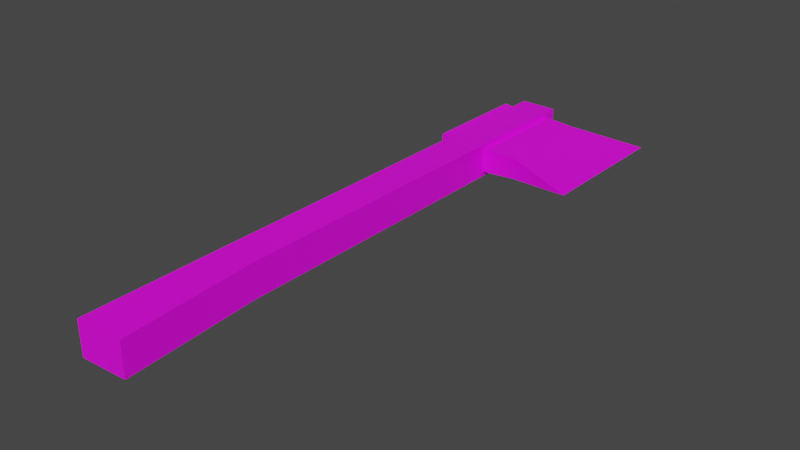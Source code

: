 # Source: Model_0.blend  (saved by Blender 2.92.15; exported with 4.5.12 LTS)
import bpy
from mathutils import Matrix  # noqa: F401  (used for matrix-valued properties, if any)

bpy.ops.wm.read_factory_settings(use_empty=True)
scene = bpy.context.scene
scene.name = 'Scene'

# ---- images (referenced by path relative to the original .blend; pixels are not part of the script)
import os
ASSET_DIR = os.environ.get("B2B_ASSET_DIR", "")  # directory of the original .blend (textures are referenced by path, not embedded)
HERE = os.path.dirname(os.path.abspath(__file__))  # packed textures are extracted next to this script under _unpacked/

def load_image(name, relpath, width, height, colorspace="sRGB"):
    """Load a texture the original file referenced (path relative to the .blend, or extracted next to this script)."""
    p = next((c for c in (os.path.join(HERE, relpath), os.path.join(ASSET_DIR, relpath)) if relpath and os.path.exists(c)), "")
    if p:
        img = bpy.data.images.load(p, check_existing=True)
        img.name = name
    else:  # same state as the original file: an image datablock whose file is absent (Cycles renders it pink)
        img = bpy.data.images.new(name, width, height)
        img.source = "FILE"
        img.filepath = "//" + (relpath or name)
    img.colorspace_settings.name = colorspace
    return img
img_albedo_png = load_image('Albedo.png', 'Albedo.png', 1024, 1024, 'sRGB')

# ---- materials (node trees are filled in below, after node groups)
mat_material = bpy.data.materials.new('Material')
mat_material.use_transparent_shadow = False

# ---- node groups
ng_auto_smooth = bpy.data.node_groups.new('Auto Smooth', 'GeometryNodeTree')
_s = ng_auto_smooth.interface.new_socket(name='Geometry', in_out='OUTPUT', socket_type='NodeSocketGeometry')
_s = ng_auto_smooth.interface.new_socket(name='Geometry', in_out='INPUT', socket_type='NodeSocketGeometry')
_s = ng_auto_smooth.interface.new_socket(name='Angle', in_out='INPUT', socket_type='NodeSocketFloat')
_s.subtype = 'ANGLE'
_s.min_value = 0.0
_s.max_value = 3.142
ng_auto_smooth.is_modifier = True
_N = ng_auto_smooth.nodes; _L = ng_auto_smooth.links
n0 = _N.new('NodeGroupOutput'); n0.name = 'Group Output'; n0.location = (480, -100)
n1 = _N.new('NodeGroupInput'); n1.name = 'Group Input'; n1.location = (-420, -300)
n2 = _N.new('NodeGroupInput'); n2.name = 'Group Input.001'; n2.location = (-60, -100)
n3 = _N.new('GeometryNodeSetShadeSmooth'); n3.name = 'Set Shade Smooth'; n3.location = (120, -100)
n3.domain = 'EDGE'
n4 = _N.new('GeometryNodeSetShadeSmooth'); n4.name = 'Set Shade Smooth.001'; n4.location = (300, -100)
n5 = _N.new('GeometryNodeInputMeshEdgeAngle'); n5.name = 'Edge Angle'; n5.location = (-420, -220)
n6 = _N.new('GeometryNodeInputEdgeSmooth'); n6.name = 'Is Edge Smooth'; n6.location = (-60, -160)
n7 = _N.new('GeometryNodeInputShadeSmooth'); n7.name = 'Is Face Smooth'; n7.location = (-240, -340)
n8 = _N.new('FunctionNodeBooleanMath'); n8.name = 'Boolean Math'; n8.location = (-60, -220)
n9 = _N.new('FunctionNodeCompare'); n9.name = 'Compare'; n9.location = (-240, -180)
n9.operation = 'LESS_EQUAL'
_L.new(n5.outputs[0], n9.inputs[0])
_L.new(n4.outputs[0], n0.inputs[0])
_L.new(n1.outputs[1], n9.inputs[1])
_L.new(n9.outputs[0], n8.inputs[0])
_L.new(n7.outputs[0], n8.inputs[1])
_L.new(n2.outputs[0], n3.inputs[0])
_L.new(n6.outputs[0], n3.inputs[1])
_L.new(n3.outputs[0], n4.inputs[0])
_L.new(n8.outputs[0], n3.inputs[2])
n0.is_active_output = True

# ---- material node trees
mat_material.use_nodes = True; mat_material.node_tree.nodes.clear()
_N = mat_material.node_tree.nodes; _L = mat_material.node_tree.links
n0 = _N.new('ShaderNodeBsdfPrincipled'); n0.name = 'Principled BSDF'; n0.location = (10, 300)
n0.distribution = 'GGX'
n0.subsurface_method = 'BURLEY'
n0.inputs[3].default_value = 1.45
n0.inputs[27].default_value = (0.0, 0.0, 0.0, 1.0)
n0.inputs[28].default_value = 1.0
n1 = _N.new('ShaderNodeOutputMaterial'); n1.name = 'Material Output'; n1.location = (300, 300)
n2 = _N.new('ShaderNodeTexImage'); n2.name = 'Image Texture'; n2.location = (-280, 275)
n2.image = img_albedo_png
_L.new(n0.outputs[0], n1.inputs[0])
_L.new(n2.outputs[0], n0.inputs[0])
n1.is_active_output = True

# ---- world
world_world = bpy.data.worlds.new('World'); scene.world = world_world
world_world.use_nodes = True; world_world.node_tree.nodes.clear()
_N = world_world.node_tree.nodes; _L = world_world.node_tree.links
n0 = _N.new('ShaderNodeOutputWorld'); n0.name = 'World Output'; n0.location = (300, 300)
n1 = _N.new('ShaderNodeBackground'); n1.name = 'Background'; n1.location = (10, 300)
n1.inputs[0].default_value = (0.05088, 0.05088, 0.05088, 1.0)
_L.new(n1.outputs[0], n0.inputs[0])
n0.is_active_output = True
world_world.color = (0.05088, 0.05088, 0.05088)
world_world.use_sun_shadow = False
world_world.sun_shadow_jitter_overblur = 0.0

# ---- meshes
me_cube = bpy.data.meshes.new('Cube')
me_cube.from_pydata([(0.1003, 0.3035, -0.01969), (0.1003, 0.3035, 0.01969), (0.1003, 0.4935, 0.01969), (-0.02975, 0.2985, -0.02323), (-0.02975, 0.4985, 0.02323), (0.03775, 0.4985, 0.02187), (0.03775, 0.4985, -0.02188), (0.1003, 0.4935, -0.01969), (-0.02975, 0.2985, 0.02323), (-0.02975, 0.4985, -0.02323), (0.03775, 0.2819, -0.03063), (0.03775, 0.2985, -0.02188), (0.03775, 0.2819, 0.03062), (0.03775, 0.5239, -0.03063), (0.03775, 0.5239, 0.03062), (0.2253, 0.5307, -2.794e-08), (0.03775, 0.2985, 0.02187), (0.2253, 0.2662, -2.794e-08), (-0.02975, 0.5239, 0.03063), (-0.02975, 0.5239, -0.03062), (-0.02975, 0.2819, -0.03062), (-0.02975, 0.2819, 0.03063), (-0.05475, 0.4985, 0.02655), (-0.05475, 0.4985, -0.02655), (-0.05475, 0.2985, -0.02655), (-0.05475, 0.2985, 0.02655), (0.03775, -0.2624, 0.03062), (0.03775, -0.2624, -0.03062), (-0.02968, -0.2624, 0.03063), (-0.02968, -0.2624, -0.03062), (0.05531, -0.5087, 0.03062), (0.05531, -0.5087, -0.03062), (-0.02897, -0.5124, 0.03062), (-0.02897, -0.5124, -0.03062)], [], [(26, 27, 10, 12), (1, 0, 17), (3, 8, 25, 24), (11, 6, 7, 0), (5, 2, 7, 6), (1, 16, 11, 0), (6, 11, 10, 13), (1, 2, 5, 16), (27, 29, 20, 10), (26, 12, 21, 28), (12, 10, 11, 16), (28, 21, 20, 29), (20, 19, 13, 10), (12, 14, 18, 21), (16, 5, 14, 12), (18, 14, 13, 19), (5, 6, 13, 14), (7, 2, 15), (0, 7, 15, 17), (2, 1, 17, 15), (9, 4, 18, 19), (3, 9, 19, 20), (4, 8, 21, 18), (8, 3, 20, 21), (25, 22, 23, 24), (9, 3, 24, 23), (8, 4, 22, 25), (4, 9, 23, 22), (29, 27, 31, 33), (27, 26, 30, 31), (28, 29, 33, 32), (26, 28, 32, 30), (31, 30, 32, 33)])
me_cube.polygons.foreach_set('use_smooth', [True] * 33)
_k = set([(0, 11), (0, 17), (1, 16), (1, 17), (2, 5), (2, 15), (3, 8), (3, 9), (3, 24), (4, 8), (4, 9), (4, 22), (5, 6), (5, 16), (6, 7), (6, 11), (7, 15), (8, 25), (9, 23), (10, 13), (10, 27), (11, 16), (12, 14), (12, 26), (13, 14), (13, 19), (14, 18), (15, 17), (18, 19), (18, 21), (19, 20), (20, 29), (21, 28), (22, 23), (22, 25), (23, 24), (24, 25), (26, 30), (27, 31), (28, 32), (29, 33), (30, 31), (30, 32), (31, 33), (32, 33)])
me_cube.attributes.new('sharp_edge', 'BOOLEAN', 'EDGE').data.foreach_set('value', [ (min(e.vertices), max(e.vertices)) in _k for e in me_cube.edges])
_uv = me_cube.uv_layers.new(name='UVMap')
_uv.uv.foreach_set('vector', [0.1875, 0.25, 0.1875, 0.25, 0.1875, 0.25, 0.1875, 0.25, 0.5, 0.75, 0.5, 0.75, 0.5, 0.75, 0.1875, 0.75, 0.1875, 0.75, 0.1875, 0.75, 0.1875, 0.75, 0.1875, 0.75, 0.1875, 0.75, 0.1875, 0.75, 0.1875, 0.75, 0.1875, 0.75, 0.1875, 0.75, 0.1875, 0.75, 0.1875, 0.75, 0.1875, 0.75, 0.1875, 0.75, 0.1875, 0.75, 0.1875, 0.75, 0.1875, 0.25, 0.1875, 0.25, 0.1875, 0.25, 0.1875, 0.25, 0.1875, 0.75, 0.1875, 0.75, 0.1875, 0.75, 0.1875, 0.75, 0.1875, 0.25, 0.1875, 0.25, 0.1875, 0.25, 0.1875, 0.25, 0.1875, 0.25, 0.1875, 0.25, 0.1875, 0.25, 0.1875, 0.25, 0.1875, 0.25, 0.1875, 0.25, 0.1875, 0.25, 0.1875, 0.25, 0.1875, 0.25, 0.1875, 0.25, 0.1875, 0.25, 0.1875, 0.25, 0.1875, 0.25, 0.1875, 0.25, 0.1875, 0.25, 0.1875, 0.25, 0.1875, 0.25, 0.1875, 0.25, 0.1875, 0.25, 0.1875, 0.25, 0.1875, 0.25, 0.1875, 0.25, 0.1875, 0.25, 0.1875, 0.25, 0.1875, 0.25, 0.1875, 0.25, 0.1875, 0.25, 0.1875, 0.25, 0.1875, 0.25, 0.1875, 0.25, 0.1875, 0.25, 0.1875, 0.25, 0.5, 0.75, 0.5, 0.75, 0.5, 0.75, 0.5, 0.75, 0.5, 0.75, 0.5, 0.75, 0.5, 0.75, 0.5, 0.75, 0.5, 0.75, 0.5, 0.75, 0.5, 0.75, 0.1875, 0.25, 0.1875, 0.25, 0.1875, 0.25, 0.1875, 0.25, 0.1875, 0.25, 0.1875, 0.25, 0.1875, 0.25, 0.1875, 0.25, 0.1875, 0.25, 0.1875, 0.25, 0.1875, 0.25, 0.1875, 0.25, 0.1875, 0.25, 0.1875, 0.25, 0.1875, 0.25, 0.1875, 0.25, 0.1875, 0.75, 0.1875, 0.75, 0.1875, 0.75, 0.1875, 0.75, 0.1875, 0.75, 0.1875, 0.75, 0.1875, 0.75, 0.1875, 0.75, 0.1875, 0.75, 0.1875, 0.75, 0.1875, 0.75, 0.1875, 0.75, 0.1875, 0.75, 0.1875, 0.75, 0.1875, 0.75, 0.1875, 0.75, 0.1875, 0.25, 0.1875, 0.25, 0.1875, 0.25, 0.1875, 0.25, 0.1875, 0.25, 0.1875, 0.25, 0.1875, 0.25, 0.1875, 0.25, 0.1875, 0.25, 0.1875, 0.25, 0.1875, 0.25, 0.1875, 0.25, 0.1875, 0.25, 0.1875, 0.25, 0.1875, 0.25, 0.1875, 0.25, 0.1875, 0.25, 0.1875, 0.25, 0.1875, 0.25, 0.1875, 0.25])
me_cube.materials.append(mat_material)
me_cube.use_remesh_fix_poles = True
me_cube.use_remesh_preserve_attributes = False
me_cube.use_mirror_vertex_groups = False
me_cube.update()

# ---- objects
ob_model_0 = bpy.data.objects.new('Model_0', me_cube)

# ---- transforms, parenting, visibility, modifiers, constraints
ob_model_0.location = (0.0, 0.0, 0.0)
ob_model_0.lineart.crease_threshold = 0.0
_m = ob_model_0.modifiers.new('Auto Smooth', 'NODES')
_m.node_group = ng_auto_smooth
_gi = [s.identifier for s in ng_auto_smooth.interface.items_tree if s.item_type == 'SOCKET' and s.in_out == 'INPUT']
_m[_gi[1]] = 0.7854  # Angle

# ---- collection membership
scene.collection.objects.link(ob_model_0)

# ---- scene / render settings (as saved in the file)
scene.frame_start = 1; scene.frame_end = 250; scene.frame_set(1)
scene.render.engine = 'BLENDER_EEVEE_NEXT'
scene.render.fps = 30
scene.cycles.use_denoising = False
scene.cycles.samples = 128
scene.cycles.sampling_pattern = 'TABULATED_SOBOL'
scene.cycles.use_adaptive_sampling = False
scene.cycles.use_light_tree = False
scene.view_settings.view_transform = 'Filmic'
bpy.context.view_layer.update()

# ---- added for rendering (the .blend has no active camera and no usable light): camera, sun
cam_auto = bpy.data.cameras.new('AutoCamera')
cam_auto.lens = 50.0
cam_auto.sensor_width = 36.0
cam_auto.clip_end = 1000.0
ob_auto_camera = bpy.data.objects.new('AutoCamera', cam_auto)
scene.collection.objects.link(ob_auto_camera)
ob_auto_camera.location = (1.08613, -1.19191, 0.800707)
ob_auto_camera.rotation_euler = (1.09748, -7.21219e-08, 0.694738)
scene.camera = ob_auto_camera
light_auto_sun = bpy.data.lights.new('AutoSun', 'SUN')
light_auto_sun.energy = 3.0
light_auto_sun.angle = 0.0523599
ob_auto_sun = bpy.data.objects.new('AutoSun', light_auto_sun)
scene.collection.objects.link(ob_auto_sun)
ob_auto_sun.rotation_euler = (0.872665, 0.174533, 0.523599)
bpy.context.view_layer.update()
